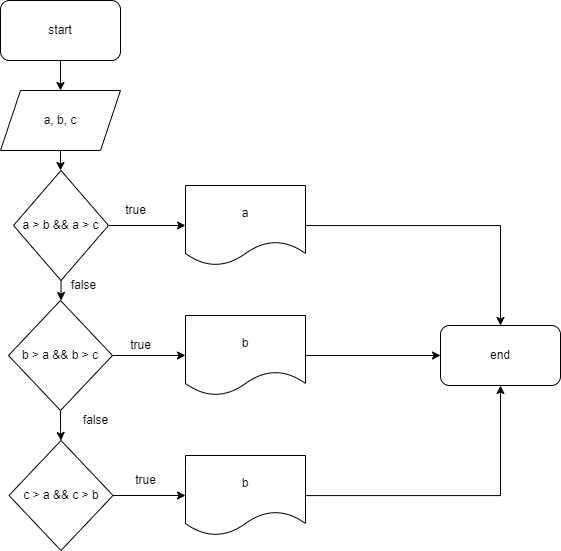

The diagram above was exported from draw.io. Its source (the exported page's mxGraphModel, read from the mxfile embedded in the PNG):
<mxGraphModel dx="1444" dy="840" grid="1" gridSize="10" guides="1" tooltips="1" connect="1" arrows="1" fold="1" page="1" pageScale="1" pageWidth="850" pageHeight="1100" math="0" shadow="0">
  <root>
    <mxCell id="0" />
    <mxCell id="1" parent="0" />
    <mxCell id="kbDUbj_CAhSHkUhjklKn-3" value="" style="edgeStyle=orthogonalEdgeStyle;rounded=0;orthogonalLoop=1;jettySize=auto;html=1;" parent="1" source="kbDUbj_CAhSHkUhjklKn-1" target="kbDUbj_CAhSHkUhjklKn-2" edge="1">
      <mxGeometry relative="1" as="geometry" />
    </mxCell>
    <mxCell id="kbDUbj_CAhSHkUhjklKn-1" value="start" style="rounded=1;whiteSpace=wrap;html=1;" parent="1" vertex="1">
      <mxGeometry x="180" y="50" width="120" height="60" as="geometry" />
    </mxCell>
    <mxCell id="kbDUbj_CAhSHkUhjklKn-24" value="" style="edgeStyle=orthogonalEdgeStyle;rounded=0;orthogonalLoop=1;jettySize=auto;html=1;" parent="1" source="kbDUbj_CAhSHkUhjklKn-2" target="kbDUbj_CAhSHkUhjklKn-4" edge="1">
      <mxGeometry relative="1" as="geometry" />
    </mxCell>
    <mxCell id="kbDUbj_CAhSHkUhjklKn-2" value="a, b, c" style="shape=parallelogram;perimeter=parallelogramPerimeter;whiteSpace=wrap;html=1;fixedSize=1;" parent="1" vertex="1">
      <mxGeometry x="180" y="140" width="120" height="60" as="geometry" />
    </mxCell>
    <mxCell id="kbDUbj_CAhSHkUhjklKn-8" style="edgeStyle=orthogonalEdgeStyle;rounded=0;orthogonalLoop=1;jettySize=auto;html=1;entryX=0;entryY=0.5;entryDx=0;entryDy=0;" parent="1" source="kbDUbj_CAhSHkUhjklKn-4" target="kbDUbj_CAhSHkUhjklKn-7" edge="1">
      <mxGeometry relative="1" as="geometry" />
    </mxCell>
    <mxCell id="kbDUbj_CAhSHkUhjklKn-12" value="" style="edgeStyle=orthogonalEdgeStyle;rounded=0;orthogonalLoop=1;jettySize=auto;html=1;" parent="1" source="kbDUbj_CAhSHkUhjklKn-4" target="kbDUbj_CAhSHkUhjklKn-11" edge="1">
      <mxGeometry relative="1" as="geometry" />
    </mxCell>
    <mxCell id="kbDUbj_CAhSHkUhjklKn-4" value="a &amp;gt; b &amp;amp;&amp;amp; a &amp;gt; c" style="rhombus;whiteSpace=wrap;html=1;" parent="1" vertex="1">
      <mxGeometry x="193" y="220" width="95" height="110" as="geometry" />
    </mxCell>
    <mxCell id="kbDUbj_CAhSHkUhjklKn-26" style="edgeStyle=orthogonalEdgeStyle;rounded=0;orthogonalLoop=1;jettySize=auto;html=1;entryX=0.5;entryY=0;entryDx=0;entryDy=0;" parent="1" source="kbDUbj_CAhSHkUhjklKn-7" target="kbDUbj_CAhSHkUhjklKn-25" edge="1">
      <mxGeometry relative="1" as="geometry" />
    </mxCell>
    <mxCell id="kbDUbj_CAhSHkUhjklKn-7" value="a" style="shape=document;whiteSpace=wrap;html=1;boundedLbl=1;" parent="1" vertex="1">
      <mxGeometry x="365" y="235" width="120" height="80" as="geometry" />
    </mxCell>
    <mxCell id="kbDUbj_CAhSHkUhjklKn-9" value="true" style="text;html=1;align=center;verticalAlign=middle;resizable=0;points=[];autosize=1;strokeColor=none;fillColor=none;" parent="1" vertex="1">
      <mxGeometry x="295" y="245" width="40" height="30" as="geometry" />
    </mxCell>
    <mxCell id="kbDUbj_CAhSHkUhjklKn-15" value="" style="edgeStyle=orthogonalEdgeStyle;rounded=0;orthogonalLoop=1;jettySize=auto;html=1;" parent="1" source="kbDUbj_CAhSHkUhjklKn-11" target="kbDUbj_CAhSHkUhjklKn-14" edge="1">
      <mxGeometry relative="1" as="geometry" />
    </mxCell>
    <mxCell id="kbDUbj_CAhSHkUhjklKn-18" value="" style="edgeStyle=orthogonalEdgeStyle;rounded=0;orthogonalLoop=1;jettySize=auto;html=1;" parent="1" source="kbDUbj_CAhSHkUhjklKn-11" target="kbDUbj_CAhSHkUhjklKn-17" edge="1">
      <mxGeometry relative="1" as="geometry" />
    </mxCell>
    <mxCell id="kbDUbj_CAhSHkUhjklKn-11" value="b &amp;gt; a &amp;amp;&amp;amp; b &amp;gt; c" style="rhombus;whiteSpace=wrap;html=1;" parent="1" vertex="1">
      <mxGeometry x="188" y="350" width="104" height="110" as="geometry" />
    </mxCell>
    <mxCell id="kbDUbj_CAhSHkUhjklKn-13" value="false" style="text;html=1;align=center;verticalAlign=middle;resizable=0;points=[];autosize=1;strokeColor=none;fillColor=none;" parent="1" vertex="1">
      <mxGeometry x="238" y="320" width="50" height="30" as="geometry" />
    </mxCell>
    <mxCell id="kbDUbj_CAhSHkUhjklKn-27" style="edgeStyle=orthogonalEdgeStyle;rounded=0;orthogonalLoop=1;jettySize=auto;html=1;entryX=0;entryY=0.5;entryDx=0;entryDy=0;" parent="1" source="kbDUbj_CAhSHkUhjklKn-14" target="kbDUbj_CAhSHkUhjklKn-25" edge="1">
      <mxGeometry relative="1" as="geometry" />
    </mxCell>
    <mxCell id="kbDUbj_CAhSHkUhjklKn-14" value="b" style="shape=document;whiteSpace=wrap;html=1;boundedLbl=1;" parent="1" vertex="1">
      <mxGeometry x="365" y="365" width="120" height="80" as="geometry" />
    </mxCell>
    <mxCell id="kbDUbj_CAhSHkUhjklKn-16" value="true" style="text;html=1;align=center;verticalAlign=middle;resizable=0;points=[];autosize=1;strokeColor=none;fillColor=none;" parent="1" vertex="1">
      <mxGeometry x="300" y="380" width="40" height="30" as="geometry" />
    </mxCell>
    <mxCell id="kbDUbj_CAhSHkUhjklKn-21" value="" style="edgeStyle=orthogonalEdgeStyle;rounded=0;orthogonalLoop=1;jettySize=auto;html=1;" parent="1" source="kbDUbj_CAhSHkUhjklKn-17" target="kbDUbj_CAhSHkUhjklKn-20" edge="1">
      <mxGeometry relative="1" as="geometry" />
    </mxCell>
    <mxCell id="kbDUbj_CAhSHkUhjklKn-17" value="c &amp;gt; a &amp;amp;&amp;amp; c &amp;gt; b" style="rhombus;whiteSpace=wrap;html=1;" parent="1" vertex="1">
      <mxGeometry x="188.5" y="490" width="104" height="110" as="geometry" />
    </mxCell>
    <mxCell id="kbDUbj_CAhSHkUhjklKn-28" style="edgeStyle=orthogonalEdgeStyle;rounded=0;orthogonalLoop=1;jettySize=auto;html=1;entryX=0.5;entryY=1;entryDx=0;entryDy=0;" parent="1" source="kbDUbj_CAhSHkUhjklKn-20" target="kbDUbj_CAhSHkUhjklKn-25" edge="1">
      <mxGeometry relative="1" as="geometry" />
    </mxCell>
    <mxCell id="kbDUbj_CAhSHkUhjklKn-20" value="b" style="shape=document;whiteSpace=wrap;html=1;boundedLbl=1;" parent="1" vertex="1">
      <mxGeometry x="365" y="505" width="120" height="80" as="geometry" />
    </mxCell>
    <mxCell id="kbDUbj_CAhSHkUhjklKn-22" value="true" style="text;html=1;align=center;verticalAlign=middle;resizable=0;points=[];autosize=1;strokeColor=none;fillColor=none;" parent="1" vertex="1">
      <mxGeometry x="305" y="515" width="40" height="30" as="geometry" />
    </mxCell>
    <mxCell id="kbDUbj_CAhSHkUhjklKn-23" value="false" style="text;html=1;align=center;verticalAlign=middle;resizable=0;points=[];autosize=1;strokeColor=none;fillColor=none;" parent="1" vertex="1">
      <mxGeometry x="250" y="455" width="50" height="30" as="geometry" />
    </mxCell>
    <mxCell id="kbDUbj_CAhSHkUhjklKn-25" value="end" style="rounded=1;whiteSpace=wrap;html=1;" parent="1" vertex="1">
      <mxGeometry x="620" y="375" width="120" height="60" as="geometry" />
    </mxCell>
  </root>
</mxGraphModel>